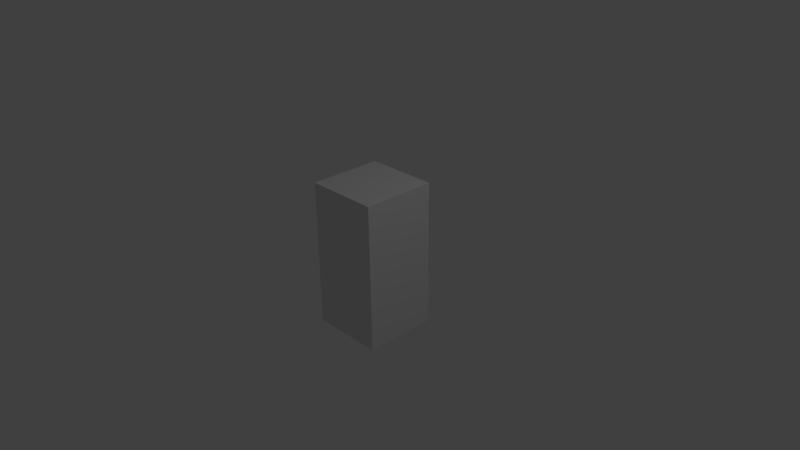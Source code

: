 # Source: MetalPole.blend  (saved by Blender 2.76.0; exported with 4.5.12 LTS)
import bpy
from mathutils import Matrix  # noqa: F401  (used for matrix-valued properties, if any)

bpy.ops.wm.read_factory_settings(use_empty=True)
scene = bpy.context.scene
scene.name = 'Scene'

# ---- collections
col_collection_1 = bpy.data.collections.new('Collection 1'); scene.collection.children.link(col_collection_1)

# ---- materials (node trees are filled in below, after node groups)
mat_material = bpy.data.materials.new('Material')
mat_material.alpha_threshold = 0.0
mat_material.use_transparent_shadow = False
mat_material.roughness = 0.5
mat_material.specular_intensity = 0.0
mat_material.line_color = (0.0, 0.0, 0.0, 1.0)

# ---- material node trees

# ---- world
world_world = bpy.data.worlds.new('World'); scene.world = world_world
world_world.color = (0.05088, 0.05088, 0.05088)
world_world.use_sun_shadow = False
world_world.sun_shadow_jitter_overblur = 0.0
world_world.cycles.sampling_method = 'MANUAL'
world_world.cycles.sample_map_resolution = 256

# ---- cameras
cam_camera = bpy.data.cameras.new('Camera')
cam_camera.clip_end = 100.0
cam_camera.lens = 35.0
cam_camera.sensor_width = 32.0
cam_camera.sensor_height = 18.0
cam_camera.ortho_scale = 7.314
cam_camera.dof.focus_distance = 0.0
cam_camera.dof.aperture_fstop = 128.0

# ---- lights
light_lamp = bpy.data.lights.new('Lamp', 'POINT')
light_lamp.transmission_factor = 0.0
light_lamp.cutoff_distance = 30.0
light_lamp.energy = 100.0
light_lamp.shadow_buffer_clip_start = 1.001
light_lamp.shadow_soft_size = 0.1
light_lamp.shadow_maximum_resolution = 0.006
light_lamp.use_absolute_resolution = True
light_lamp.cycles.use_multiple_importance_sampling = False

# ---- meshes
me_cube = bpy.data.meshes.new('Cube')
me_cube.from_pydata([(1.0, 1.0, -1.0), (1.0, -1.0, -1.0), (-1.0, -1.0, -1.0), (-1.0, 1.0, -1.0), (1.0, 1.0, 1.0), (1.0, -1.0, 1.0), (-1.0, -1.0, 1.0), (-1.0, 1.0, 1.0)], [], [(0, 1, 2, 3), (4, 7, 6, 5), (0, 4, 5, 1), (1, 5, 6, 2), (2, 6, 7, 3), (4, 0, 3, 7)])
_uv = me_cube.uv_layers.new(name='UVMap')
_uv.uv.foreach_set('vector', [0.6494, 0.9999, 8.061e-05, 0.9999, 8.057e-05, 8.057e-05, 0.6494, 8.088e-05, 0.6494, 0.9999, 8.075e-05, 0.9999, 8.057e-05, 8.096e-05, 0.6494, 8.057e-05, 0.6494, 8.057e-05, 0.6494, 0.9999, 8.057e-05, 0.9999, 8.081e-05, 8.065e-05, 0.6494, 8.057e-05, 0.6494, 0.9999, 8.057e-05, 0.9999, 8.057e-05, 8.065e-05, 8.057e-05, 0.9999, 8.069e-05, 8.057e-05, 0.6494, 8.073e-05, 0.6494, 0.9999, 0.6494, 8.057e-05, 0.6494, 0.9999, 8.077e-05, 0.9999, 8.057e-05, 8.084e-05])
me_cube.materials.append(mat_material)
me_cube.use_remesh_preserve_volume = False
me_cube.use_remesh_preserve_attributes = False
me_cube.use_mirror_vertex_groups = False
me_cube.update()

# ---- objects
ob_cube = bpy.data.objects.new('Cube', me_cube)
ob_lamp = bpy.data.objects.new('Lamp', light_lamp)
ob_camera = bpy.data.objects.new('Camera', cam_camera)

# ---- transforms, parenting, visibility, modifiers, constraints
ob_cube.location = (0.0, 0.0, 0.0)
ob_cube.scale = (0.5, 0.5, 1.0)
ob_cube.lock_rotations_4d = False
ob_cube.empty_display_type = 'ARROWS'
ob_cube.lineart.crease_threshold = 0.0
ob_lamp.location = (4.076, 1.005, 5.904)
ob_lamp.rotation_euler = (0.6503, 0.05522, 1.866)
ob_lamp.lock_rotations_4d = False
ob_lamp.empty_display_type = 'ARROWS'
ob_lamp.color = (0.0, 0.0, 0.0, 0.0)
ob_lamp.hide_viewport = True
ob_lamp.lineart.crease_threshold = 0.0
ob_camera.location = (7.481, -6.508, 5.344)
ob_camera.rotation_euler = (1.109, 0.01082, 0.8149)
ob_camera.lock_rotations_4d = False
ob_camera.empty_display_type = 'ARROWS'
ob_camera.color = (0.0, 0.0, 0.0, 0.0)
ob_camera.hide_viewport = True
ob_camera.display_type = 'WIRE'
ob_camera.lineart.crease_threshold = 0.0

# ---- collection membership
col_collection_1.objects.link(ob_cube)
col_collection_1.objects.link(ob_lamp)
col_collection_1.objects.link(ob_camera)

# ---- scene / render settings (as saved in the file)
scene.camera = ob_camera
scene.frame_start = 1; scene.frame_end = 250; scene.frame_set(1)
scene.render.engine = 'BLENDER_EEVEE_NEXT'
scene.render.resolution_percentage = 50
scene.render.dither_intensity = 0.0
scene.cycles.use_denoising = False
scene.cycles.samples = 10
scene.cycles.sampling_pattern = 'TABULATED_SOBOL'
scene.cycles.light_sampling_threshold = 0.0
scene.cycles.use_adaptive_sampling = False
scene.cycles.use_light_tree = False
scene.cycles.blur_glossy = 0.0
scene.cycles.pixel_filter_type = 'GAUSSIAN'
scene.cycles.sample_clamp_indirect = 0.0
scene.view_settings.view_transform = 'Standard'
bpy.context.view_layer.update()
